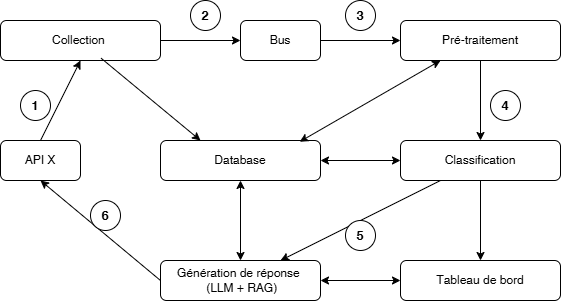

The diagram above was exported from draw.io. Its source (the exported page's mxGraphModel, read from the mxfile embedded in the PNG):
<mxGraphModel dx="680" dy="384" grid="1" gridSize="10" guides="1" tooltips="1" connect="1" arrows="1" fold="1" page="1" pageScale="1" pageWidth="850" pageHeight="1100" math="0" shadow="0">
  <root>
    <mxCell id="0" />
    <mxCell id="1" parent="0" />
    <mxCell id="2" value="Collection&amp;nbsp;" style="rounded=1;whiteSpace=wrap;html=1;" vertex="1" parent="1">
      <mxGeometry x="80" y="40" width="160" height="40" as="geometry" />
    </mxCell>
    <mxCell id="4" value="Bus" style="rounded=1;whiteSpace=wrap;html=1;" vertex="1" parent="1">
      <mxGeometry x="320" y="40" width="80" height="40" as="geometry" />
    </mxCell>
    <mxCell id="5" value="Pré-traitement" style="rounded=1;whiteSpace=wrap;html=1;" vertex="1" parent="1">
      <mxGeometry x="480" y="40" width="160" height="40" as="geometry" />
    </mxCell>
    <mxCell id="6" value="Classification" style="rounded=1;whiteSpace=wrap;html=1;" vertex="1" parent="1">
      <mxGeometry x="480" y="160" width="160" height="40" as="geometry" />
    </mxCell>
    <mxCell id="7" value="Génération de réponse&amp;nbsp; &amp;nbsp;(LLM + RAG)" style="rounded=1;whiteSpace=wrap;html=1;align=center;" vertex="1" parent="1">
      <mxGeometry x="240" y="280" width="160" height="40" as="geometry" />
    </mxCell>
    <mxCell id="8" value="Tableau de bord" style="rounded=1;whiteSpace=wrap;html=1;" vertex="1" parent="1">
      <mxGeometry x="480" y="280" width="160" height="40" as="geometry" />
    </mxCell>
    <mxCell id="9" value="Database" style="rounded=1;whiteSpace=wrap;html=1;" vertex="1" parent="1">
      <mxGeometry x="240" y="160" width="160" height="40" as="geometry" />
    </mxCell>
    <mxCell id="10" value="API X" style="rounded=1;whiteSpace=wrap;html=1;" vertex="1" parent="1">
      <mxGeometry x="80" y="160" width="80" height="40" as="geometry" />
    </mxCell>
    <mxCell id="11" value="" style="endArrow=classic;html=1;exitX=0.5;exitY=0;exitDx=0;exitDy=0;entryX=0.5;entryY=1;entryDx=0;entryDy=0;" edge="1" parent="1" source="10" target="2">
      <mxGeometry width="50" height="50" relative="1" as="geometry">
        <mxPoint x="280" y="240" as="sourcePoint" />
        <mxPoint x="330" y="190" as="targetPoint" />
      </mxGeometry>
    </mxCell>
    <mxCell id="12" value="" style="endArrow=classic;html=1;exitX=1;exitY=0.5;exitDx=0;exitDy=0;entryX=0;entryY=0.5;entryDx=0;entryDy=0;" edge="1" parent="1" source="2" target="4">
      <mxGeometry width="50" height="50" relative="1" as="geometry">
        <mxPoint x="130" y="170" as="sourcePoint" />
        <mxPoint x="170" y="90" as="targetPoint" />
      </mxGeometry>
    </mxCell>
    <mxCell id="13" value="" style="endArrow=classic;html=1;exitX=1;exitY=0.5;exitDx=0;exitDy=0;entryX=0;entryY=0.5;entryDx=0;entryDy=0;" edge="1" parent="1" source="4" target="5">
      <mxGeometry width="50" height="50" relative="1" as="geometry">
        <mxPoint x="140" y="180" as="sourcePoint" />
        <mxPoint x="180" y="100" as="targetPoint" />
      </mxGeometry>
    </mxCell>
    <mxCell id="14" value="" style="endArrow=classic;html=1;exitX=0.5;exitY=1;exitDx=0;exitDy=0;entryX=0.5;entryY=0;entryDx=0;entryDy=0;" edge="1" parent="1" source="5" target="6">
      <mxGeometry width="50" height="50" relative="1" as="geometry">
        <mxPoint x="150" y="190" as="sourcePoint" />
        <mxPoint x="190" y="110" as="targetPoint" />
      </mxGeometry>
    </mxCell>
    <mxCell id="16" value="" style="endArrow=classic;html=1;entryX=0.25;entryY=0;entryDx=0;entryDy=0;exitX=0.629;exitY=0.944;exitDx=0;exitDy=0;exitPerimeter=0;" edge="1" parent="1" source="2" target="9">
      <mxGeometry width="50" height="50" relative="1" as="geometry">
        <mxPoint x="170" y="210" as="sourcePoint" />
        <mxPoint x="210" y="130" as="targetPoint" />
      </mxGeometry>
    </mxCell>
    <mxCell id="18" value="" style="endArrow=classic;html=1;exitX=0.5;exitY=1;exitDx=0;exitDy=0;entryX=0.5;entryY=0;entryDx=0;entryDy=0;" edge="1" parent="1" source="6" target="8">
      <mxGeometry width="50" height="50" relative="1" as="geometry">
        <mxPoint x="190" y="230" as="sourcePoint" />
        <mxPoint x="230" y="150" as="targetPoint" />
      </mxGeometry>
    </mxCell>
    <mxCell id="19" value="" style="endArrow=classic;html=1;exitX=0.25;exitY=1;exitDx=0;exitDy=0;entryX=0.75;entryY=0;entryDx=0;entryDy=0;" edge="1" parent="1" source="6" target="7">
      <mxGeometry width="50" height="50" relative="1" as="geometry">
        <mxPoint x="200" y="240" as="sourcePoint" />
        <mxPoint x="240" y="160" as="targetPoint" />
      </mxGeometry>
    </mxCell>
    <mxCell id="20" value="" style="endArrow=classic;startArrow=classic;html=1;entryX=0.5;entryY=1;entryDx=0;entryDy=0;exitX=0.5;exitY=0;exitDx=0;exitDy=0;" edge="1" parent="1" source="7" target="9">
      <mxGeometry width="50" height="50" relative="1" as="geometry">
        <mxPoint x="320" y="270" as="sourcePoint" />
        <mxPoint x="330" y="200" as="targetPoint" />
      </mxGeometry>
    </mxCell>
    <mxCell id="21" value="" style="endArrow=classic;startArrow=classic;html=1;entryX=0;entryY=0.5;entryDx=0;entryDy=0;exitX=1;exitY=0.5;exitDx=0;exitDy=0;" edge="1" parent="1" source="9" target="6">
      <mxGeometry width="50" height="50" relative="1" as="geometry">
        <mxPoint x="330" y="290" as="sourcePoint" />
        <mxPoint x="330" y="210" as="targetPoint" />
      </mxGeometry>
    </mxCell>
    <mxCell id="22" value="" style="endArrow=classic;startArrow=classic;html=1;entryX=0.87;entryY=0.031;entryDx=0;entryDy=0;exitX=0.25;exitY=1;exitDx=0;exitDy=0;entryPerimeter=0;" edge="1" parent="1" source="5" target="9">
      <mxGeometry width="50" height="50" relative="1" as="geometry">
        <mxPoint x="340" y="300" as="sourcePoint" />
        <mxPoint x="340" y="220" as="targetPoint" />
      </mxGeometry>
    </mxCell>
    <mxCell id="23" value="" style="endArrow=classic;html=1;exitX=0;exitY=0.5;exitDx=0;exitDy=0;entryX=0.5;entryY=1;entryDx=0;entryDy=0;" edge="1" parent="1" source="7" target="10">
      <mxGeometry width="50" height="50" relative="1" as="geometry">
        <mxPoint x="130" y="170" as="sourcePoint" />
        <mxPoint x="170" y="90" as="targetPoint" />
      </mxGeometry>
    </mxCell>
    <mxCell id="24" value="" style="endArrow=classic;startArrow=classic;html=1;entryX=0;entryY=0.5;entryDx=0;entryDy=0;exitX=1;exitY=0.5;exitDx=0;exitDy=0;" edge="1" parent="1" source="7" target="8">
      <mxGeometry width="50" height="50" relative="1" as="geometry">
        <mxPoint x="330" y="290" as="sourcePoint" />
        <mxPoint x="330" y="210" as="targetPoint" />
      </mxGeometry>
    </mxCell>
    <mxCell id="25" value="&lt;b&gt;&lt;font style=&quot;font-size: 13px;&quot;&gt;1&lt;/font&gt;&lt;/b&gt;" style="ellipse;whiteSpace=wrap;html=1;aspect=fixed;" vertex="1" parent="1">
      <mxGeometry x="100" y="110" width="30" height="30" as="geometry" />
    </mxCell>
    <mxCell id="26" value="&lt;b&gt;&lt;font style=&quot;font-size: 13px;&quot;&gt;2&lt;/font&gt;&lt;/b&gt;&lt;span style=&quot;font-family: monospace; font-size: 0px; text-align: start; text-wrap-mode: nowrap;&quot;&gt;%3CmxGraphModel%3E%3Croot%3E%3CmxCell%20id%3D%220%22%2F%3E%3CmxCell%20id%3D%221%22%20parent%3D%220%22%2F%3E%3CmxCell%20id%3D%222%22%20value%3D%22%26lt%3Bb%26gt%3B%26lt%3Bfont%20style%3D%26quot%3Bfont-size%3A%2013px%3B%26quot%3B%26gt%3B1%26lt%3B%2Ffont%26gt%3B%26lt%3B%2Fb%26gt%3B%22%20style%3D%22ellipse%3BwhiteSpace%3Dwrap%3Bhtml%3D1%3Baspect%3Dfixed%3B%22%20vertex%3D%221%22%20parent%3D%221%22%3E%3CmxGeometry%20x%3D%22100%22%20y%3D%22110%22%20width%3D%2230%22%20height%3D%2230%22%20as%3D%22geometry%22%2F%3E%3C%2FmxCell%3E%3C%2Froot%3E%3C%2FmxGraphModel%3E&lt;/span&gt;" style="ellipse;whiteSpace=wrap;html=1;aspect=fixed;" vertex="1" parent="1">
      <mxGeometry x="270" y="20" width="30" height="30" as="geometry" />
    </mxCell>
    <mxCell id="27" value="&lt;b&gt;&lt;font style=&quot;font-size: 13px;&quot;&gt;3&lt;/font&gt;&lt;/b&gt;" style="ellipse;whiteSpace=wrap;html=1;aspect=fixed;" vertex="1" parent="1">
      <mxGeometry x="425" y="20" width="30" height="30" as="geometry" />
    </mxCell>
    <mxCell id="28" value="&lt;b&gt;&lt;font style=&quot;font-size: 13px;&quot;&gt;4&lt;/font&gt;&lt;/b&gt;" style="ellipse;whiteSpace=wrap;html=1;aspect=fixed;" vertex="1" parent="1">
      <mxGeometry x="570" y="110" width="30" height="30" as="geometry" />
    </mxCell>
    <mxCell id="29" value="&lt;b&gt;&lt;font style=&quot;font-size: 13px;&quot;&gt;5&lt;/font&gt;&lt;/b&gt;" style="ellipse;whiteSpace=wrap;html=1;aspect=fixed;" vertex="1" parent="1">
      <mxGeometry x="425" y="240" width="30" height="30" as="geometry" />
    </mxCell>
    <mxCell id="30" value="&lt;b&gt;&lt;font style=&quot;font-size: 13px;&quot;&gt;6&lt;/font&gt;&lt;/b&gt;" style="ellipse;whiteSpace=wrap;html=1;aspect=fixed;" vertex="1" parent="1">
      <mxGeometry x="170" y="220" width="30" height="30" as="geometry" />
    </mxCell>
  </root>
</mxGraphModel>